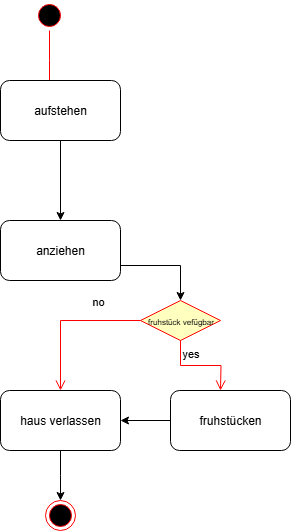

The diagram above was exported from draw.io. Its source (the exported page's mxGraphModel, read from the mxfile embedded in the PNG):
<mxGraphModel dx="778" dy="468" grid="1" gridSize="10" guides="1" tooltips="1" connect="1" arrows="1" fold="1" page="1" pageScale="1" pageWidth="827" pageHeight="1169" math="0" shadow="0">
  <root>
    <mxCell id="0" />
    <mxCell id="1" parent="0" />
    <mxCell id="guI4Gf50DTTOJOtNAqj4-4" value="" style="ellipse;html=1;shape=startState;fillColor=#000000;strokeColor=#ff0000;" vertex="1" parent="1">
      <mxGeometry x="414" y="30" width="30" height="30" as="geometry" />
    </mxCell>
    <mxCell id="guI4Gf50DTTOJOtNAqj4-5" value="" style="edgeStyle=orthogonalEdgeStyle;html=1;verticalAlign=bottom;endArrow=open;endSize=8;strokeColor=#ff0000;rounded=0;" edge="1" source="guI4Gf50DTTOJOtNAqj4-4" parent="1">
      <mxGeometry relative="1" as="geometry">
        <mxPoint x="429" y="120" as="targetPoint" />
      </mxGeometry>
    </mxCell>
    <mxCell id="guI4Gf50DTTOJOtNAqj4-8" value="" style="edgeStyle=orthogonalEdgeStyle;rounded=0;orthogonalLoop=1;jettySize=auto;html=1;" edge="1" parent="1" source="guI4Gf50DTTOJOtNAqj4-6" target="guI4Gf50DTTOJOtNAqj4-7">
      <mxGeometry relative="1" as="geometry" />
    </mxCell>
    <mxCell id="guI4Gf50DTTOJOtNAqj4-6" value="aufstehen" style="rounded=1;whiteSpace=wrap;html=1;" vertex="1" parent="1">
      <mxGeometry x="380" y="110" width="120" height="60" as="geometry" />
    </mxCell>
    <mxCell id="guI4Gf50DTTOJOtNAqj4-7" value="anziehen" style="whiteSpace=wrap;html=1;rounded=1;" vertex="1" parent="1">
      <mxGeometry x="380" y="250" width="120" height="60" as="geometry" />
    </mxCell>
    <mxCell id="guI4Gf50DTTOJOtNAqj4-12" value="" style="edgeStyle=orthogonalEdgeStyle;rounded=0;orthogonalLoop=1;jettySize=auto;html=1;" edge="1" parent="1" source="guI4Gf50DTTOJOtNAqj4-9">
      <mxGeometry relative="1" as="geometry">
        <mxPoint x="440" y="530" as="targetPoint" />
      </mxGeometry>
    </mxCell>
    <mxCell id="guI4Gf50DTTOJOtNAqj4-9" value="haus verlassen" style="whiteSpace=wrap;html=1;rounded=1;" vertex="1" parent="1">
      <mxGeometry x="380" y="420" width="120" height="60" as="geometry" />
    </mxCell>
    <mxCell id="guI4Gf50DTTOJOtNAqj4-13" value="" style="rhombus;whiteSpace=wrap;html=1;fontColor=#000000;fillColor=#ffffc0;strokeColor=#ff0000;" vertex="1" parent="1">
      <mxGeometry x="520" y="330" width="80" height="40" as="geometry" />
    </mxCell>
    <mxCell id="guI4Gf50DTTOJOtNAqj4-14" value="no" style="edgeStyle=orthogonalEdgeStyle;html=1;align=left;verticalAlign=bottom;endArrow=open;endSize=8;strokeColor=#ff0000;rounded=0;entryX=0.5;entryY=0;entryDx=0;entryDy=0;" edge="1" source="guI4Gf50DTTOJOtNAqj4-13" parent="1" target="guI4Gf50DTTOJOtNAqj4-9">
      <mxGeometry x="-0.3333" y="-10" relative="1" as="geometry">
        <mxPoint x="410" y="340" as="targetPoint" />
        <mxPoint as="offset" />
      </mxGeometry>
    </mxCell>
    <mxCell id="guI4Gf50DTTOJOtNAqj4-15" value="yes" style="edgeStyle=orthogonalEdgeStyle;html=1;align=left;verticalAlign=top;endArrow=open;endSize=8;strokeColor=#ff0000;rounded=0;" edge="1" source="guI4Gf50DTTOJOtNAqj4-13" parent="1">
      <mxGeometry x="-1" relative="1" as="geometry">
        <mxPoint x="600" y="420" as="targetPoint" />
      </mxGeometry>
    </mxCell>
    <mxCell id="guI4Gf50DTTOJOtNAqj4-17" value="" style="endArrow=classic;html=1;rounded=0;exitX=1;exitY=0.75;exitDx=0;exitDy=0;entryX=0.5;entryY=0;entryDx=0;entryDy=0;" edge="1" parent="1" source="guI4Gf50DTTOJOtNAqj4-7" target="guI4Gf50DTTOJOtNAqj4-13">
      <mxGeometry width="50" height="50" relative="1" as="geometry">
        <mxPoint x="380" y="410" as="sourcePoint" />
        <mxPoint x="580" y="290" as="targetPoint" />
        <Array as="points">
          <mxPoint x="560" y="295" />
        </Array>
      </mxGeometry>
    </mxCell>
    <mxCell id="guI4Gf50DTTOJOtNAqj4-18" value="&lt;font style=&quot;font-size: 8px;&quot;&gt;fruhstück vefügbar&lt;/font&gt;" style="text;html=1;align=center;verticalAlign=middle;resizable=0;points=[];autosize=1;strokeColor=none;fillColor=none;" vertex="1" parent="1">
      <mxGeometry x="515" y="335" width="90" height="30" as="geometry" />
    </mxCell>
    <mxCell id="guI4Gf50DTTOJOtNAqj4-20" value="" style="edgeStyle=orthogonalEdgeStyle;rounded=0;orthogonalLoop=1;jettySize=auto;html=1;" edge="1" parent="1" source="guI4Gf50DTTOJOtNAqj4-19" target="guI4Gf50DTTOJOtNAqj4-9">
      <mxGeometry relative="1" as="geometry" />
    </mxCell>
    <mxCell id="guI4Gf50DTTOJOtNAqj4-19" value="fruhstücken" style="rounded=1;whiteSpace=wrap;html=1;" vertex="1" parent="1">
      <mxGeometry x="550" y="420" width="120" height="60" as="geometry" />
    </mxCell>
    <mxCell id="guI4Gf50DTTOJOtNAqj4-22" value="" style="ellipse;html=1;shape=endState;fillColor=#000000;strokeColor=#ff0000;" vertex="1" parent="1">
      <mxGeometry x="425" y="530" width="30" height="30" as="geometry" />
    </mxCell>
  </root>
</mxGraphModel>